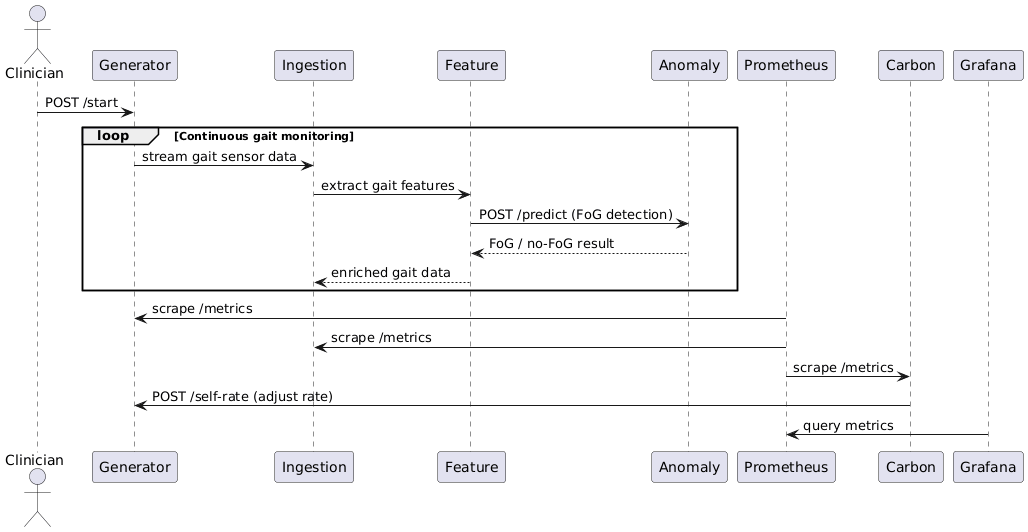

The diagram above was rendered by PlantUML. Its source (embedded in the PNG):
@startuml
actor Clinician

participant Generator
participant Ingestion
participant Feature
participant Anomaly
participant Prometheus
participant Carbon
participant Grafana

Clinician -> Generator : POST /start

loop Continuous gait monitoring
  Generator -> Ingestion : stream gait sensor data
  Ingestion -> Feature : extract gait features
  Feature -> Anomaly : POST /predict (FoG detection)
  Anomaly --> Feature : FoG / no-FoG result
  Feature --> Ingestion : enriched gait data
end

Prometheus -> Generator : scrape /metrics
Prometheus -> Ingestion : scrape /metrics
Prometheus -> Carbon : scrape /metrics

Carbon -> Generator : POST /self-rate (adjust rate)

Grafana -> Prometheus : query metrics
@enduml